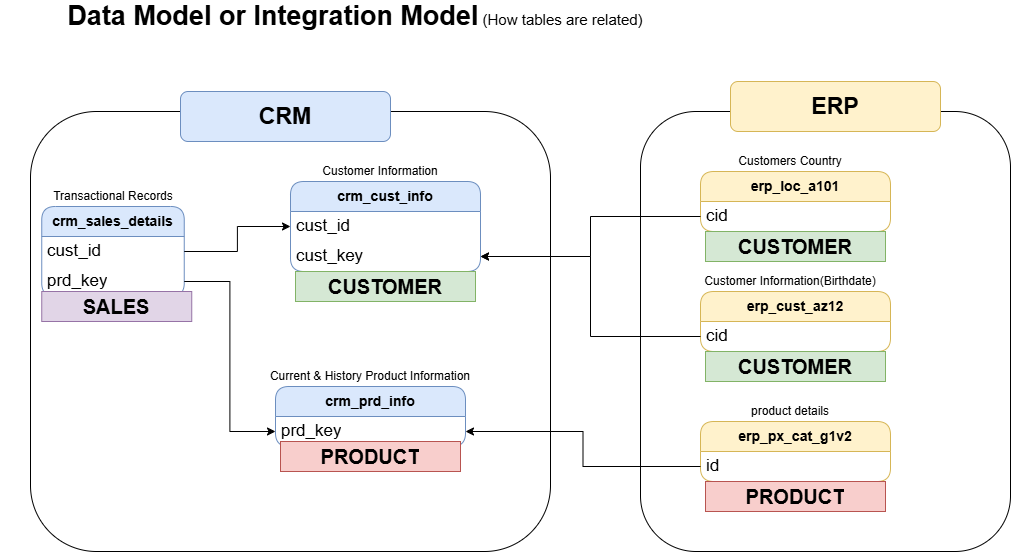

The diagram above was exported from draw.io. Its source (the exported page's mxGraphModel, read from the mxfile embedded in the PNG):
<mxGraphModel dx="1042" dy="626" grid="1" gridSize="10" guides="1" tooltips="1" connect="1" arrows="1" fold="1" page="1" pageScale="1" pageWidth="1100" pageHeight="850" math="0" shadow="0">
  <root>
    <mxCell id="0" />
    <mxCell id="1" parent="0" />
    <mxCell id="HUl6g63K9DLGQnlvkt9d-48" parent="1" style="rounded=1;whiteSpace=wrap;html=1;fillColor=none;" value="" vertex="1">
      <mxGeometry height="440" width="370" x="660" y="160" as="geometry" />
    </mxCell>
    <mxCell id="HUl6g63K9DLGQnlvkt9d-1" parent="1" style="text;html=1;whiteSpace=wrap;strokeColor=none;fillColor=none;align=center;verticalAlign=middle;rounded=0;" value="&lt;font style=&quot;&quot;&gt;&lt;b style=&quot;&quot;&gt;&lt;font style=&quot;font-size: 27px;&quot;&gt;Data Model or Integration Model&lt;/font&gt;&lt;/b&gt;&lt;span style=&quot;font-size: 15px;&quot;&gt; (How tables are related)&lt;/span&gt;&lt;/font&gt;" vertex="1">
      <mxGeometry height="30" width="670" x="40" y="50" as="geometry" />
    </mxCell>
    <mxCell id="HUl6g63K9DLGQnlvkt9d-11" connectable="0" parent="1" style="group" value="" vertex="1">
      <mxGeometry height="150" width="330" x="240" y="450" as="geometry" />
    </mxCell>
    <mxCell id="HUl6g63K9DLGQnlvkt9d-7" parent="HUl6g63K9DLGQnlvkt9d-11" style="swimlane;fontStyle=0;childLayout=stackLayout;horizontal=1;startSize=30;horizontalStack=0;resizeParent=1;resizeParentMax=0;resizeLast=0;collapsible=1;marginBottom=0;whiteSpace=wrap;html=1;rounded=1;fillColor=#dae8fc;strokeColor=#6c8ebf;" value="&lt;span style=&quot;font-size: 14px;&quot;&gt;&lt;b&gt;crm_prd_info&lt;/b&gt;&lt;/span&gt;" vertex="1">
      <mxGeometry height="60" width="190" x="55" y="-15" as="geometry" />
    </mxCell>
    <mxCell id="HUl6g63K9DLGQnlvkt9d-18" parent="HUl6g63K9DLGQnlvkt9d-7" style="text;strokeColor=none;fillColor=none;align=left;verticalAlign=middle;spacingLeft=4;spacingRight=4;overflow=hidden;points=[[0,0.5],[1,0.5]];portConstraint=eastwest;rotatable=0;whiteSpace=wrap;html=1;fontSize=17;" value="prd_key" vertex="1">
      <mxGeometry height="30" width="190" y="30" as="geometry" />
    </mxCell>
    <mxCell id="HUl6g63K9DLGQnlvkt9d-9" parent="HUl6g63K9DLGQnlvkt9d-11" style="text;html=1;whiteSpace=wrap;strokeColor=none;fillColor=none;align=center;verticalAlign=middle;rounded=0;" value="Current &amp;amp; History Product Information" vertex="1">
      <mxGeometry height="20" width="240" x="30" y="-35" as="geometry" />
    </mxCell>
    <mxCell id="HUl6g63K9DLGQnlvkt9d-43" parent="HUl6g63K9DLGQnlvkt9d-11" style="rounded=1;whiteSpace=wrap;html=1;fillColor=none;" value="" vertex="1">
      <mxGeometry height="440" width="520" x="-190" y="-290" as="geometry" />
    </mxCell>
    <mxCell id="WBkjQnIERfzQxJwUSkQM-1" parent="HUl6g63K9DLGQnlvkt9d-11" style="text;html=1;strokeColor=#b85450;fillColor=#f8cecc;align=center;verticalAlign=middle;whiteSpace=wrap;overflow=hidden;fontSize=20;fontStyle=1" value="PRODUCT" vertex="1">
      <mxGeometry height="30" width="180" x="60" y="40" as="geometry" />
    </mxCell>
    <mxCell id="HUl6g63K9DLGQnlvkt9d-12" connectable="0" parent="1" style="group" value="" vertex="1">
      <mxGeometry height="100" width="191.25" x="20" y="270" as="geometry" />
    </mxCell>
    <mxCell id="HUl6g63K9DLGQnlvkt9d-13" parent="HUl6g63K9DLGQnlvkt9d-12" style="swimlane;fontStyle=0;childLayout=stackLayout;horizontal=1;startSize=30;horizontalStack=0;resizeParent=1;resizeParentMax=0;resizeLast=0;collapsible=1;marginBottom=0;whiteSpace=wrap;html=1;rounded=1;fillColor=#dae8fc;strokeColor=#6c8ebf;" value="&lt;span style=&quot;font-size: 14px;&quot;&gt;&lt;b&gt;crm_sales_details&lt;/b&gt;&lt;/span&gt;" vertex="1">
      <mxGeometry height="90" width="142.5" x="41.25" y="-15" as="geometry" />
    </mxCell>
    <mxCell id="HUl6g63K9DLGQnlvkt9d-19" parent="HUl6g63K9DLGQnlvkt9d-13" style="text;strokeColor=none;fillColor=none;align=left;verticalAlign=middle;spacingLeft=4;spacingRight=4;overflow=hidden;points=[[0,0.5],[1,0.5]];portConstraint=eastwest;rotatable=0;whiteSpace=wrap;html=1;fontSize=17;" value="cust_id" vertex="1">
      <mxGeometry height="30" width="142.5" y="30" as="geometry" />
    </mxCell>
    <mxCell id="HUl6g63K9DLGQnlvkt9d-14" parent="HUl6g63K9DLGQnlvkt9d-13" style="text;strokeColor=none;fillColor=none;align=left;verticalAlign=middle;spacingLeft=4;spacingRight=4;overflow=hidden;points=[[0,0.5],[1,0.5]];portConstraint=eastwest;rotatable=0;whiteSpace=wrap;html=1;fontSize=17;" value="prd_key" vertex="1">
      <mxGeometry height="30" width="142.5" y="60" as="geometry" />
    </mxCell>
    <mxCell id="HUl6g63K9DLGQnlvkt9d-15" parent="HUl6g63K9DLGQnlvkt9d-12" style="text;html=1;whiteSpace=wrap;strokeColor=none;fillColor=none;align=center;verticalAlign=middle;rounded=0;" value="Transactional Records" vertex="1">
      <mxGeometry height="20" width="180" x="22.5" y="-35" as="geometry" />
    </mxCell>
    <mxCell id="WBkjQnIERfzQxJwUSkQM-12" parent="HUl6g63K9DLGQnlvkt9d-12" style="text;html=1;strokeColor=#9673a6;fillColor=#e1d5e7;align=center;verticalAlign=middle;whiteSpace=wrap;overflow=hidden;fontSize=20;fontStyle=1" value="SALES" vertex="1">
      <mxGeometry height="30" width="150" x="41.25" y="70" as="geometry" />
    </mxCell>
    <mxCell id="HUl6g63K9DLGQnlvkt9d-20" connectable="0" parent="1" style="group" value="" vertex="1">
      <mxGeometry height="80" width="190" x="310" y="210" as="geometry" />
    </mxCell>
    <mxCell id="HUl6g63K9DLGQnlvkt9d-2" parent="HUl6g63K9DLGQnlvkt9d-20" style="swimlane;fontStyle=0;childLayout=stackLayout;horizontal=1;startSize=30;horizontalStack=0;resizeParent=1;resizeParentMax=0;resizeLast=0;collapsible=1;marginBottom=0;whiteSpace=wrap;html=1;rounded=1;fillColor=#dae8fc;strokeColor=#6c8ebf;" value="&lt;b&gt;&lt;font style=&quot;font-size: 14px;&quot;&gt;crm_cust_info&lt;/font&gt;&lt;/b&gt;" vertex="1">
      <mxGeometry height="90" width="190" y="20" as="geometry" />
    </mxCell>
    <mxCell id="HUl6g63K9DLGQnlvkt9d-3" parent="HUl6g63K9DLGQnlvkt9d-2" style="text;strokeColor=none;fillColor=none;align=left;verticalAlign=middle;spacingLeft=4;spacingRight=4;overflow=hidden;points=[[0,0.5],[1,0.5]];portConstraint=eastwest;rotatable=0;whiteSpace=wrap;html=1;fontSize=17;" value="cust_id" vertex="1">
      <mxGeometry height="30" width="190" y="30" as="geometry" />
    </mxCell>
    <mxCell id="HUl6g63K9DLGQnlvkt9d-44" parent="HUl6g63K9DLGQnlvkt9d-2" style="text;strokeColor=none;fillColor=none;align=left;verticalAlign=middle;spacingLeft=4;spacingRight=4;overflow=hidden;points=[[0,0.5],[1,0.5]];portConstraint=eastwest;rotatable=0;whiteSpace=wrap;html=1;fontSize=17;" value="cust_key" vertex="1">
      <mxGeometry height="30" width="190" y="60" as="geometry" />
    </mxCell>
    <mxCell id="HUl6g63K9DLGQnlvkt9d-6" parent="HUl6g63K9DLGQnlvkt9d-20" style="text;html=1;whiteSpace=wrap;strokeColor=none;fillColor=none;align=center;verticalAlign=middle;rounded=0;" value="Customer Information" vertex="1">
      <mxGeometry height="20" width="180" as="geometry" />
    </mxCell>
    <mxCell id="HUl6g63K9DLGQnlvkt9d-21" edge="1" parent="1" source="HUl6g63K9DLGQnlvkt9d-19" style="edgeStyle=orthogonalEdgeStyle;rounded=0;orthogonalLoop=1;jettySize=auto;html=1;entryX=0;entryY=0.5;entryDx=0;entryDy=0;" target="HUl6g63K9DLGQnlvkt9d-3">
      <mxGeometry relative="1" as="geometry" />
    </mxCell>
    <mxCell id="HUl6g63K9DLGQnlvkt9d-23" edge="1" parent="1" source="HUl6g63K9DLGQnlvkt9d-14" style="edgeStyle=orthogonalEdgeStyle;rounded=0;orthogonalLoop=1;jettySize=auto;html=1;exitX=1;exitY=0.5;exitDx=0;exitDy=0;entryX=0;entryY=0.5;entryDx=0;entryDy=0;" target="HUl6g63K9DLGQnlvkt9d-18">
      <mxGeometry relative="1" as="geometry" />
    </mxCell>
    <mxCell id="HUl6g63K9DLGQnlvkt9d-30" connectable="0" parent="1" style="group" value="" vertex="1">
      <mxGeometry height="80" width="230" x="720" y="450" as="geometry" />
    </mxCell>
    <mxCell id="HUl6g63K9DLGQnlvkt9d-31" parent="HUl6g63K9DLGQnlvkt9d-30" style="swimlane;fontStyle=0;childLayout=stackLayout;horizontal=1;startSize=30;horizontalStack=0;resizeParent=1;resizeParentMax=0;resizeLast=0;collapsible=1;marginBottom=0;whiteSpace=wrap;html=1;rounded=1;fillColor=#fff2cc;strokeColor=#d6b656;" value="&lt;span style=&quot;font-size: 14px;&quot;&gt;&lt;b&gt;erp_px_cat_g1v2&lt;/b&gt;&lt;/span&gt;" vertex="1">
      <mxGeometry height="60" width="190" y="20" as="geometry" />
    </mxCell>
    <mxCell id="HUl6g63K9DLGQnlvkt9d-32" parent="HUl6g63K9DLGQnlvkt9d-31" style="text;strokeColor=none;fillColor=none;align=left;verticalAlign=middle;spacingLeft=4;spacingRight=4;overflow=hidden;points=[[0,0.5],[1,0.5]];portConstraint=eastwest;rotatable=0;whiteSpace=wrap;html=1;fontSize=17;" value="id" vertex="1">
      <mxGeometry height="30" width="190" y="30" as="geometry" />
    </mxCell>
    <mxCell id="HUl6g63K9DLGQnlvkt9d-33" parent="HUl6g63K9DLGQnlvkt9d-30" style="text;html=1;whiteSpace=wrap;strokeColor=none;fillColor=none;align=center;verticalAlign=middle;rounded=0;" value="product details" vertex="1">
      <mxGeometry height="20" width="180" as="geometry" />
    </mxCell>
    <mxCell id="HUl6g63K9DLGQnlvkt9d-36" connectable="0" parent="1" style="group" value="" vertex="1">
      <mxGeometry height="80" width="190" x="720" y="200" as="geometry" />
    </mxCell>
    <mxCell id="HUl6g63K9DLGQnlvkt9d-37" parent="HUl6g63K9DLGQnlvkt9d-36" style="swimlane;fontStyle=0;childLayout=stackLayout;horizontal=1;startSize=30;horizontalStack=0;resizeParent=1;resizeParentMax=0;resizeLast=0;collapsible=1;marginBottom=0;whiteSpace=wrap;html=1;rounded=1;fillColor=#fff2cc;strokeColor=#d6b656;" value="&lt;span style=&quot;font-size: 14px;&quot;&gt;&lt;b&gt;erp_loc_a101&lt;/b&gt;&lt;/span&gt;" vertex="1">
      <mxGeometry height="60" width="190" y="20" as="geometry" />
    </mxCell>
    <mxCell id="HUl6g63K9DLGQnlvkt9d-38" parent="HUl6g63K9DLGQnlvkt9d-37" style="text;strokeColor=none;fillColor=none;align=left;verticalAlign=middle;spacingLeft=4;spacingRight=4;overflow=hidden;points=[[0,0.5],[1,0.5]];portConstraint=eastwest;rotatable=0;whiteSpace=wrap;html=1;fontSize=17;" value="cid" vertex="1">
      <mxGeometry height="30" width="190" y="30" as="geometry" />
    </mxCell>
    <mxCell id="HUl6g63K9DLGQnlvkt9d-39" parent="HUl6g63K9DLGQnlvkt9d-36" style="text;html=1;whiteSpace=wrap;strokeColor=none;fillColor=none;align=center;verticalAlign=middle;rounded=0;" value="Customers Country" vertex="1">
      <mxGeometry height="20" width="180" as="geometry" />
    </mxCell>
    <mxCell id="HUl6g63K9DLGQnlvkt9d-24" connectable="0" parent="1" style="group" value="" vertex="1">
      <mxGeometry height="80" width="190" x="720" y="320" as="geometry" />
    </mxCell>
    <mxCell id="HUl6g63K9DLGQnlvkt9d-25" parent="HUl6g63K9DLGQnlvkt9d-24" style="swimlane;fontStyle=0;childLayout=stackLayout;horizontal=1;startSize=30;horizontalStack=0;resizeParent=1;resizeParentMax=0;resizeLast=0;collapsible=1;marginBottom=0;whiteSpace=wrap;html=1;rounded=1;fillColor=#fff2cc;strokeColor=#d6b656;" value="&lt;span style=&quot;font-size: 14px;&quot;&gt;&lt;b&gt;erp_cust_az12&lt;/b&gt;&lt;/span&gt;" vertex="1">
      <mxGeometry height="60" width="190" y="20" as="geometry" />
    </mxCell>
    <mxCell id="HUl6g63K9DLGQnlvkt9d-26" parent="HUl6g63K9DLGQnlvkt9d-25" style="text;strokeColor=none;fillColor=none;align=left;verticalAlign=middle;spacingLeft=4;spacingRight=4;overflow=hidden;points=[[0,0.5],[1,0.5]];portConstraint=eastwest;rotatable=0;whiteSpace=wrap;html=1;fontSize=17;" value="cid" vertex="1">
      <mxGeometry height="30" width="190" y="30" as="geometry" />
    </mxCell>
    <mxCell id="HUl6g63K9DLGQnlvkt9d-27" parent="HUl6g63K9DLGQnlvkt9d-24" style="text;html=1;whiteSpace=wrap;strokeColor=none;fillColor=none;align=center;verticalAlign=middle;rounded=0;" value="Customer Information(Birthdate)" vertex="1">
      <mxGeometry height="20" width="180" as="geometry" />
    </mxCell>
    <mxCell id="HUl6g63K9DLGQnlvkt9d-45" edge="1" parent="1" source="HUl6g63K9DLGQnlvkt9d-32" style="edgeStyle=orthogonalEdgeStyle;rounded=0;orthogonalLoop=1;jettySize=auto;html=1;entryX=1;entryY=0.5;entryDx=0;entryDy=0;" target="HUl6g63K9DLGQnlvkt9d-18">
      <mxGeometry relative="1" as="geometry" />
    </mxCell>
    <mxCell id="HUl6g63K9DLGQnlvkt9d-46" edge="1" parent="1" source="HUl6g63K9DLGQnlvkt9d-38" style="edgeStyle=orthogonalEdgeStyle;rounded=0;orthogonalLoop=1;jettySize=auto;html=1;" target="HUl6g63K9DLGQnlvkt9d-44">
      <mxGeometry relative="1" as="geometry" />
    </mxCell>
    <mxCell id="HUl6g63K9DLGQnlvkt9d-47" edge="1" parent="1" source="HUl6g63K9DLGQnlvkt9d-26" style="edgeStyle=orthogonalEdgeStyle;rounded=0;orthogonalLoop=1;jettySize=auto;html=1;entryX=1;entryY=0.5;entryDx=0;entryDy=0;" target="HUl6g63K9DLGQnlvkt9d-44">
      <mxGeometry relative="1" as="geometry" />
    </mxCell>
    <mxCell id="HUl6g63K9DLGQnlvkt9d-49" parent="1" style="rounded=1;whiteSpace=wrap;html=1;fillColor=#dae8fc;strokeColor=#6c8ebf;fontStyle=1;fontSize=23;" value="CRM" vertex="1">
      <mxGeometry height="50" width="210" x="200" y="140" as="geometry" />
    </mxCell>
    <mxCell id="HUl6g63K9DLGQnlvkt9d-50" parent="1" style="rounded=1;whiteSpace=wrap;html=1;fillColor=#fff2cc;strokeColor=#d6b656;fontStyle=1;fontSize=23;" value="ERP" vertex="1">
      <mxGeometry height="50" width="210" x="750" y="130" as="geometry" />
    </mxCell>
    <mxCell id="WBkjQnIERfzQxJwUSkQM-8" parent="1" style="text;html=1;strokeColor=#b85450;fillColor=#f8cecc;align=center;verticalAlign=middle;whiteSpace=wrap;overflow=hidden;fontSize=20;fontStyle=1" value="PRODUCT" vertex="1">
      <mxGeometry height="30" width="180" x="725" y="530" as="geometry" />
    </mxCell>
    <mxCell id="WBkjQnIERfzQxJwUSkQM-9" parent="1" style="text;html=1;strokeColor=#82b366;fillColor=#d5e8d4;align=center;verticalAlign=middle;whiteSpace=wrap;overflow=hidden;fontSize=20;fontStyle=1" value="CUSTOMER" vertex="1">
      <mxGeometry height="30" width="180" x="725" y="400" as="geometry" />
    </mxCell>
    <mxCell id="WBkjQnIERfzQxJwUSkQM-10" parent="1" style="text;html=1;strokeColor=#82b366;fillColor=#d5e8d4;align=center;verticalAlign=middle;whiteSpace=wrap;overflow=hidden;fontSize=20;fontStyle=1" value="CUSTOMER" vertex="1">
      <mxGeometry height="30" width="180" x="315" y="320" as="geometry" />
    </mxCell>
    <mxCell id="WBkjQnIERfzQxJwUSkQM-11" parent="1" style="text;html=1;strokeColor=#82b366;fillColor=#d5e8d4;align=center;verticalAlign=middle;whiteSpace=wrap;overflow=hidden;fontSize=20;fontStyle=1" value="CUSTOMER" vertex="1">
      <mxGeometry height="30" width="180" x="725" y="280" as="geometry" />
    </mxCell>
  </root>
</mxGraphModel>